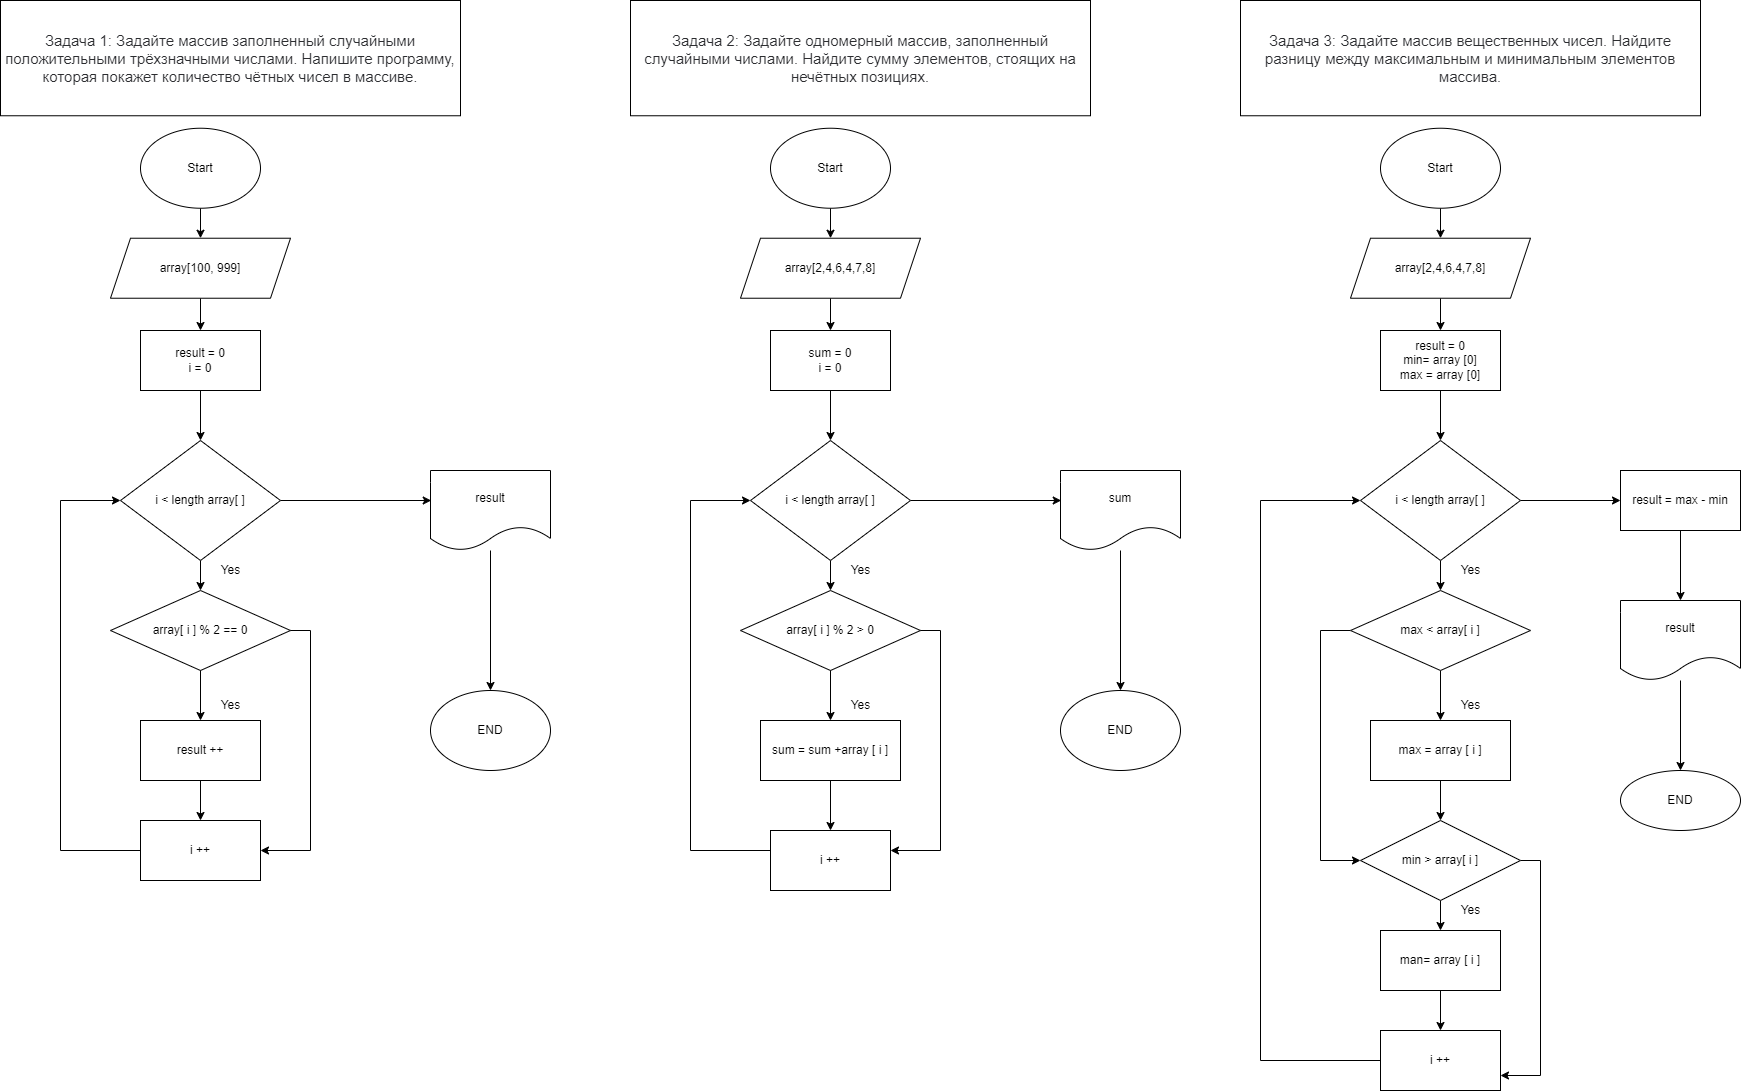

The diagram above was exported from draw.io. Its source (the exported page's mxGraphModel, read from the mxfile embedded in the PNG):
<mxGraphModel dx="1162" dy="1457" grid="1" gridSize="10" guides="1" tooltips="1" connect="1" arrows="1" fold="1" page="1" pageScale="1" pageWidth="827" pageHeight="1169" math="0" shadow="0">
  <root>
    <mxCell id="0" />
    <mxCell id="1" parent="0" />
    <mxCell id="LKeHShHih_4ts5UfILvo-1" value="" style="edgeStyle=orthogonalEdgeStyle;rounded=0;orthogonalLoop=1;jettySize=auto;html=1;" parent="1" source="LKeHShHih_4ts5UfILvo-2" target="LKeHShHih_4ts5UfILvo-5" edge="1">
      <mxGeometry relative="1" as="geometry" />
    </mxCell>
    <mxCell id="LKeHShHih_4ts5UfILvo-2" value="Start" style="ellipse;whiteSpace=wrap;html=1;" parent="1" vertex="1">
      <mxGeometry x="1110" y="167.73" width="120" height="80" as="geometry" />
    </mxCell>
    <mxCell id="LKeHShHih_4ts5UfILvo-3" value="&lt;div&gt;&lt;div&gt;&lt;span style=&quot;color: rgb(44 , 45 , 48) ; font-family: &amp;#34;roboto&amp;#34; , &amp;#34;san francisco&amp;#34; , &amp;#34;helvetica neue&amp;#34; , &amp;#34;helvetica&amp;#34; , &amp;#34;arial&amp;#34; ; font-size: 15px ; background-color: rgb(255 , 255 , 255)&quot;&gt;Задача 1:&amp;nbsp;&lt;/span&gt;&lt;span style=&quot;background-color: rgb(255 , 255 , 255) ; color: rgb(44 , 45 , 48) ; font-family: &amp;#34;roboto&amp;#34; , &amp;#34;san francisco&amp;#34; , &amp;#34;helvetica neue&amp;#34; , &amp;#34;helvetica&amp;#34; , &amp;#34;arial&amp;#34; ; font-size: 15px&quot;&gt;Задайте массив заполненный случайными положительными трёхзначными числами. Напишите программу, которая покажет количество чётных чисел в массиве.&lt;/span&gt;&lt;br&gt;&lt;/div&gt;&lt;/div&gt;" style="rounded=0;whiteSpace=wrap;html=1;" parent="1" vertex="1">
      <mxGeometry x="970" y="40" width="460" height="115.26" as="geometry" />
    </mxCell>
    <mxCell id="LKeHShHih_4ts5UfILvo-4" value="" style="edgeStyle=orthogonalEdgeStyle;rounded=0;orthogonalLoop=1;jettySize=auto;html=1;" parent="1" source="LKeHShHih_4ts5UfILvo-5" target="LKeHShHih_4ts5UfILvo-16" edge="1">
      <mxGeometry relative="1" as="geometry" />
    </mxCell>
    <mxCell id="LKeHShHih_4ts5UfILvo-5" value="array[100, 999]" style="shape=parallelogram;perimeter=parallelogramPerimeter;whiteSpace=wrap;html=1;fixedSize=1;" parent="1" vertex="1">
      <mxGeometry x="1080" y="277.73" width="180" height="60" as="geometry" />
    </mxCell>
    <mxCell id="LKeHShHih_4ts5UfILvo-6" value="" style="edgeStyle=orthogonalEdgeStyle;rounded=0;orthogonalLoop=1;jettySize=auto;html=1;" parent="1" source="LKeHShHih_4ts5UfILvo-8" target="LKeHShHih_4ts5UfILvo-14" edge="1">
      <mxGeometry relative="1" as="geometry" />
    </mxCell>
    <mxCell id="LKeHShHih_4ts5UfILvo-8" value="array[ i ] % 2 == 0" style="rhombus;whiteSpace=wrap;html=1;" parent="1" vertex="1">
      <mxGeometry x="1080" y="630" width="180" height="80" as="geometry" />
    </mxCell>
    <mxCell id="LKeHShHih_4ts5UfILvo-9" value="Yes" style="text;html=1;align=center;verticalAlign=middle;resizable=0;points=[];autosize=1;strokeColor=none;fillColor=none;" parent="1" vertex="1">
      <mxGeometry x="1180" y="735" width="40" height="20" as="geometry" />
    </mxCell>
    <mxCell id="LKeHShHih_4ts5UfILvo-10" value="" style="edgeStyle=orthogonalEdgeStyle;rounded=0;orthogonalLoop=1;jettySize=auto;html=1;" parent="1" source="LKeHShHih_4ts5UfILvo-11" target="LKeHShHih_4ts5UfILvo-12" edge="1">
      <mxGeometry relative="1" as="geometry" />
    </mxCell>
    <mxCell id="LKeHShHih_4ts5UfILvo-11" value="result" style="shape=document;whiteSpace=wrap;html=1;boundedLbl=1;" parent="1" vertex="1">
      <mxGeometry x="1400" y="510" width="120" height="80" as="geometry" />
    </mxCell>
    <mxCell id="LKeHShHih_4ts5UfILvo-12" value="END" style="ellipse;whiteSpace=wrap;html=1;" parent="1" vertex="1">
      <mxGeometry x="1400" y="730" width="120" height="80" as="geometry" />
    </mxCell>
    <mxCell id="LKeHShHih_4ts5UfILvo-13" value="" style="edgeStyle=orthogonalEdgeStyle;rounded=0;orthogonalLoop=1;jettySize=auto;html=1;" parent="1" source="LKeHShHih_4ts5UfILvo-14" target="LKeHShHih_4ts5UfILvo-18" edge="1">
      <mxGeometry relative="1" as="geometry" />
    </mxCell>
    <mxCell id="LKeHShHih_4ts5UfILvo-14" value="result ++" style="rounded=0;whiteSpace=wrap;html=1;" parent="1" vertex="1">
      <mxGeometry x="1110" y="760" width="120" height="60" as="geometry" />
    </mxCell>
    <mxCell id="LKeHShHih_4ts5UfILvo-20" value="" style="edgeStyle=orthogonalEdgeStyle;rounded=0;orthogonalLoop=1;jettySize=auto;html=1;" parent="1" source="LKeHShHih_4ts5UfILvo-16" target="LKeHShHih_4ts5UfILvo-19" edge="1">
      <mxGeometry relative="1" as="geometry" />
    </mxCell>
    <mxCell id="LKeHShHih_4ts5UfILvo-16" value="result = 0&lt;br&gt;i = 0" style="whiteSpace=wrap;html=1;" parent="1" vertex="1">
      <mxGeometry x="1110" y="370" width="120" height="60" as="geometry" />
    </mxCell>
    <mxCell id="LKeHShHih_4ts5UfILvo-17" style="edgeStyle=orthogonalEdgeStyle;rounded=0;orthogonalLoop=1;jettySize=auto;html=1;entryX=0;entryY=0.5;entryDx=0;entryDy=0;" parent="1" source="LKeHShHih_4ts5UfILvo-18" target="LKeHShHih_4ts5UfILvo-19" edge="1">
      <mxGeometry relative="1" as="geometry">
        <Array as="points">
          <mxPoint x="1030" y="890" />
          <mxPoint x="1030" y="540" />
        </Array>
      </mxGeometry>
    </mxCell>
    <mxCell id="LKeHShHih_4ts5UfILvo-18" value="i ++" style="whiteSpace=wrap;html=1;rounded=0;" parent="1" vertex="1">
      <mxGeometry x="1110" y="860" width="120" height="60" as="geometry" />
    </mxCell>
    <mxCell id="LKeHShHih_4ts5UfILvo-21" style="edgeStyle=orthogonalEdgeStyle;rounded=0;orthogonalLoop=1;jettySize=auto;html=1;entryX=0.5;entryY=0;entryDx=0;entryDy=0;" parent="1" source="LKeHShHih_4ts5UfILvo-19" target="LKeHShHih_4ts5UfILvo-8" edge="1">
      <mxGeometry relative="1" as="geometry" />
    </mxCell>
    <mxCell id="LKeHShHih_4ts5UfILvo-24" style="edgeStyle=orthogonalEdgeStyle;rounded=0;orthogonalLoop=1;jettySize=auto;html=1;entryX=1;entryY=0.5;entryDx=0;entryDy=0;exitX=1;exitY=0.5;exitDx=0;exitDy=0;" parent="1" source="LKeHShHih_4ts5UfILvo-8" target="LKeHShHih_4ts5UfILvo-18" edge="1">
      <mxGeometry relative="1" as="geometry">
        <Array as="points">
          <mxPoint x="1280" y="670" />
          <mxPoint x="1280" y="890" />
        </Array>
      </mxGeometry>
    </mxCell>
    <mxCell id="LKeHShHih_4ts5UfILvo-25" style="edgeStyle=orthogonalEdgeStyle;rounded=0;orthogonalLoop=1;jettySize=auto;html=1;entryX=0.006;entryY=0.375;entryDx=0;entryDy=0;entryPerimeter=0;" parent="1" source="LKeHShHih_4ts5UfILvo-19" target="LKeHShHih_4ts5UfILvo-11" edge="1">
      <mxGeometry relative="1" as="geometry" />
    </mxCell>
    <mxCell id="LKeHShHih_4ts5UfILvo-19" value="i &amp;lt; length array[ ]" style="rhombus;whiteSpace=wrap;html=1;" parent="1" vertex="1">
      <mxGeometry x="1090" y="480" width="160" height="120" as="geometry" />
    </mxCell>
    <mxCell id="LKeHShHih_4ts5UfILvo-23" value="Yes" style="text;html=1;align=center;verticalAlign=middle;resizable=0;points=[];autosize=1;strokeColor=none;fillColor=none;" parent="1" vertex="1">
      <mxGeometry x="1180" y="600" width="40" height="20" as="geometry" />
    </mxCell>
    <mxCell id="LKeHShHih_4ts5UfILvo-26" value="" style="edgeStyle=orthogonalEdgeStyle;rounded=0;orthogonalLoop=1;jettySize=auto;html=1;" parent="1" source="LKeHShHih_4ts5UfILvo-27" target="LKeHShHih_4ts5UfILvo-30" edge="1">
      <mxGeometry relative="1" as="geometry" />
    </mxCell>
    <mxCell id="LKeHShHih_4ts5UfILvo-27" value="Start" style="ellipse;whiteSpace=wrap;html=1;" parent="1" vertex="1">
      <mxGeometry x="1740" y="167.73" width="120" height="80" as="geometry" />
    </mxCell>
    <mxCell id="LKeHShHih_4ts5UfILvo-28" value="&lt;div&gt;&lt;div&gt;&lt;span style=&quot;color: rgb(44 , 45 , 48) ; font-family: &amp;#34;roboto&amp;#34; , &amp;#34;san francisco&amp;#34; , &amp;#34;helvetica neue&amp;#34; , &amp;#34;helvetica&amp;#34; , &amp;#34;arial&amp;#34; ; font-size: 15px ; background-color: rgb(255 , 255 , 255)&quot;&gt;Задача 2: Задайте одномерный массив, заполненный случайными числами. Найдите сумму элементов, стоящих на нечётных позициях.&lt;/span&gt;&lt;br&gt;&lt;/div&gt;&lt;/div&gt;" style="rounded=0;whiteSpace=wrap;html=1;" parent="1" vertex="1">
      <mxGeometry x="1600" y="40" width="460" height="115.26" as="geometry" />
    </mxCell>
    <mxCell id="LKeHShHih_4ts5UfILvo-29" value="" style="edgeStyle=orthogonalEdgeStyle;rounded=0;orthogonalLoop=1;jettySize=auto;html=1;" parent="1" source="LKeHShHih_4ts5UfILvo-30" target="LKeHShHih_4ts5UfILvo-40" edge="1">
      <mxGeometry relative="1" as="geometry" />
    </mxCell>
    <mxCell id="LKeHShHih_4ts5UfILvo-30" value="array[2,4,6,4,7,8]" style="shape=parallelogram;perimeter=parallelogramPerimeter;whiteSpace=wrap;html=1;fixedSize=1;" parent="1" vertex="1">
      <mxGeometry x="1710" y="277.73" width="180" height="60" as="geometry" />
    </mxCell>
    <mxCell id="LKeHShHih_4ts5UfILvo-31" value="" style="edgeStyle=orthogonalEdgeStyle;rounded=0;orthogonalLoop=1;jettySize=auto;html=1;" parent="1" source="LKeHShHih_4ts5UfILvo-32" target="LKeHShHih_4ts5UfILvo-38" edge="1">
      <mxGeometry relative="1" as="geometry" />
    </mxCell>
    <mxCell id="LKeHShHih_4ts5UfILvo-32" value="array[ i ] % 2 &amp;gt; 0" style="rhombus;whiteSpace=wrap;html=1;" parent="1" vertex="1">
      <mxGeometry x="1710" y="630" width="180" height="80" as="geometry" />
    </mxCell>
    <mxCell id="LKeHShHih_4ts5UfILvo-33" value="Yes" style="text;html=1;align=center;verticalAlign=middle;resizable=0;points=[];autosize=1;strokeColor=none;fillColor=none;" parent="1" vertex="1">
      <mxGeometry x="1810" y="735" width="40" height="20" as="geometry" />
    </mxCell>
    <mxCell id="LKeHShHih_4ts5UfILvo-34" value="" style="edgeStyle=orthogonalEdgeStyle;rounded=0;orthogonalLoop=1;jettySize=auto;html=1;" parent="1" source="LKeHShHih_4ts5UfILvo-35" target="LKeHShHih_4ts5UfILvo-36" edge="1">
      <mxGeometry relative="1" as="geometry" />
    </mxCell>
    <mxCell id="LKeHShHih_4ts5UfILvo-35" value="sum" style="shape=document;whiteSpace=wrap;html=1;boundedLbl=1;" parent="1" vertex="1">
      <mxGeometry x="2030" y="510" width="120" height="80" as="geometry" />
    </mxCell>
    <mxCell id="LKeHShHih_4ts5UfILvo-36" value="END" style="ellipse;whiteSpace=wrap;html=1;" parent="1" vertex="1">
      <mxGeometry x="2030" y="730" width="120" height="80" as="geometry" />
    </mxCell>
    <mxCell id="LKeHShHih_4ts5UfILvo-49" style="edgeStyle=orthogonalEdgeStyle;rounded=0;orthogonalLoop=1;jettySize=auto;html=1;entryX=0.5;entryY=0;entryDx=0;entryDy=0;" parent="1" source="LKeHShHih_4ts5UfILvo-38" target="LKeHShHih_4ts5UfILvo-47" edge="1">
      <mxGeometry relative="1" as="geometry" />
    </mxCell>
    <mxCell id="LKeHShHih_4ts5UfILvo-38" value="sum = sum +array [ i ]" style="rounded=0;whiteSpace=wrap;html=1;" parent="1" vertex="1">
      <mxGeometry x="1730" y="760" width="140" height="60" as="geometry" />
    </mxCell>
    <mxCell id="LKeHShHih_4ts5UfILvo-39" value="" style="edgeStyle=orthogonalEdgeStyle;rounded=0;orthogonalLoop=1;jettySize=auto;html=1;" parent="1" source="LKeHShHih_4ts5UfILvo-40" target="LKeHShHih_4ts5UfILvo-45" edge="1">
      <mxGeometry relative="1" as="geometry" />
    </mxCell>
    <mxCell id="LKeHShHih_4ts5UfILvo-40" value="sum = 0&lt;br&gt;i = 0" style="whiteSpace=wrap;html=1;" parent="1" vertex="1">
      <mxGeometry x="1740" y="370" width="120" height="60" as="geometry" />
    </mxCell>
    <mxCell id="LKeHShHih_4ts5UfILvo-41" style="edgeStyle=orthogonalEdgeStyle;rounded=0;orthogonalLoop=1;jettySize=auto;html=1;entryX=0;entryY=0.5;entryDx=0;entryDy=0;" parent="1" target="LKeHShHih_4ts5UfILvo-45" edge="1">
      <mxGeometry relative="1" as="geometry">
        <Array as="points">
          <mxPoint x="1660" y="890" />
          <mxPoint x="1660" y="540" />
        </Array>
        <mxPoint x="1740" y="890" as="sourcePoint" />
      </mxGeometry>
    </mxCell>
    <mxCell id="LKeHShHih_4ts5UfILvo-42" style="edgeStyle=orthogonalEdgeStyle;rounded=0;orthogonalLoop=1;jettySize=auto;html=1;entryX=0.5;entryY=0;entryDx=0;entryDy=0;" parent="1" source="LKeHShHih_4ts5UfILvo-45" target="LKeHShHih_4ts5UfILvo-32" edge="1">
      <mxGeometry relative="1" as="geometry" />
    </mxCell>
    <mxCell id="LKeHShHih_4ts5UfILvo-43" style="edgeStyle=orthogonalEdgeStyle;rounded=0;orthogonalLoop=1;jettySize=auto;html=1;entryX=1;entryY=0.5;entryDx=0;entryDy=0;exitX=1;exitY=0.5;exitDx=0;exitDy=0;" parent="1" source="LKeHShHih_4ts5UfILvo-32" edge="1">
      <mxGeometry relative="1" as="geometry">
        <mxPoint x="1860" y="890" as="targetPoint" />
        <Array as="points">
          <mxPoint x="1910" y="670" />
          <mxPoint x="1910" y="890" />
        </Array>
      </mxGeometry>
    </mxCell>
    <mxCell id="LKeHShHih_4ts5UfILvo-44" style="edgeStyle=orthogonalEdgeStyle;rounded=0;orthogonalLoop=1;jettySize=auto;html=1;entryX=0.006;entryY=0.375;entryDx=0;entryDy=0;entryPerimeter=0;" parent="1" source="LKeHShHih_4ts5UfILvo-45" target="LKeHShHih_4ts5UfILvo-35" edge="1">
      <mxGeometry relative="1" as="geometry" />
    </mxCell>
    <mxCell id="LKeHShHih_4ts5UfILvo-45" value="i &amp;lt; length array[ ]" style="rhombus;whiteSpace=wrap;html=1;" parent="1" vertex="1">
      <mxGeometry x="1720" y="480" width="160" height="120" as="geometry" />
    </mxCell>
    <mxCell id="LKeHShHih_4ts5UfILvo-46" value="Yes" style="text;html=1;align=center;verticalAlign=middle;resizable=0;points=[];autosize=1;strokeColor=none;fillColor=none;" parent="1" vertex="1">
      <mxGeometry x="1810" y="600" width="40" height="20" as="geometry" />
    </mxCell>
    <mxCell id="LKeHShHih_4ts5UfILvo-47" value="i ++" style="whiteSpace=wrap;html=1;rounded=0;" parent="1" vertex="1">
      <mxGeometry x="1740" y="870" width="120" height="60" as="geometry" />
    </mxCell>
    <mxCell id="LKeHShHih_4ts5UfILvo-71" value="" style="edgeStyle=orthogonalEdgeStyle;rounded=0;orthogonalLoop=1;jettySize=auto;html=1;" parent="1" source="LKeHShHih_4ts5UfILvo-72" target="LKeHShHih_4ts5UfILvo-75" edge="1">
      <mxGeometry relative="1" as="geometry" />
    </mxCell>
    <mxCell id="LKeHShHih_4ts5UfILvo-72" value="Start" style="ellipse;whiteSpace=wrap;html=1;" parent="1" vertex="1">
      <mxGeometry x="2350" y="167.73" width="120" height="80" as="geometry" />
    </mxCell>
    <mxCell id="LKeHShHih_4ts5UfILvo-73" value="&lt;div&gt;&lt;div&gt;&lt;span style=&quot;color: rgb(44 , 45 , 48) ; font-family: &amp;#34;roboto&amp;#34; , &amp;#34;san francisco&amp;#34; , &amp;#34;helvetica neue&amp;#34; , &amp;#34;helvetica&amp;#34; , &amp;#34;arial&amp;#34; ; font-size: 15px ; background-color: rgb(255 , 255 , 255)&quot;&gt;Задача 3: Задайте массив вещественных чисел. Найдите разницу между максимальным и минимальным элементов массива.&lt;/span&gt;&lt;br&gt;&lt;/div&gt;&lt;/div&gt;" style="rounded=0;whiteSpace=wrap;html=1;" parent="1" vertex="1">
      <mxGeometry x="2210" y="40" width="460" height="115.26" as="geometry" />
    </mxCell>
    <mxCell id="LKeHShHih_4ts5UfILvo-74" value="" style="edgeStyle=orthogonalEdgeStyle;rounded=0;orthogonalLoop=1;jettySize=auto;html=1;" parent="1" source="LKeHShHih_4ts5UfILvo-75" target="LKeHShHih_4ts5UfILvo-83" edge="1">
      <mxGeometry relative="1" as="geometry" />
    </mxCell>
    <mxCell id="LKeHShHih_4ts5UfILvo-75" value="array[2,4,6,4,7,8]" style="shape=parallelogram;perimeter=parallelogramPerimeter;whiteSpace=wrap;html=1;fixedSize=1;" parent="1" vertex="1">
      <mxGeometry x="2320" y="277.73" width="180" height="60" as="geometry" />
    </mxCell>
    <mxCell id="LKeHShHih_4ts5UfILvo-76" value="" style="edgeStyle=orthogonalEdgeStyle;rounded=0;orthogonalLoop=1;jettySize=auto;html=1;" parent="1" source="LKeHShHih_4ts5UfILvo-77" target="LKeHShHih_4ts5UfILvo-81" edge="1">
      <mxGeometry relative="1" as="geometry" />
    </mxCell>
    <mxCell id="LKeHShHih_4ts5UfILvo-109" style="edgeStyle=orthogonalEdgeStyle;rounded=0;orthogonalLoop=1;jettySize=auto;html=1;entryX=0;entryY=0.5;entryDx=0;entryDy=0;" parent="1" source="LKeHShHih_4ts5UfILvo-77" target="LKeHShHih_4ts5UfILvo-93" edge="1">
      <mxGeometry relative="1" as="geometry">
        <Array as="points">
          <mxPoint x="2290" y="670" />
          <mxPoint x="2290" y="900" />
        </Array>
      </mxGeometry>
    </mxCell>
    <mxCell id="LKeHShHih_4ts5UfILvo-77" value="max &amp;lt; array[ i ]" style="rhombus;whiteSpace=wrap;html=1;" parent="1" vertex="1">
      <mxGeometry x="2320" y="630" width="180" height="80" as="geometry" />
    </mxCell>
    <mxCell id="LKeHShHih_4ts5UfILvo-78" value="Yes" style="text;html=1;align=center;verticalAlign=middle;resizable=0;points=[];autosize=1;strokeColor=none;fillColor=none;" parent="1" vertex="1">
      <mxGeometry x="2420" y="735" width="40" height="20" as="geometry" />
    </mxCell>
    <mxCell id="LKeHShHih_4ts5UfILvo-94" value="" style="edgeStyle=orthogonalEdgeStyle;rounded=0;orthogonalLoop=1;jettySize=auto;html=1;" parent="1" source="LKeHShHih_4ts5UfILvo-81" target="LKeHShHih_4ts5UfILvo-93" edge="1">
      <mxGeometry relative="1" as="geometry" />
    </mxCell>
    <mxCell id="LKeHShHih_4ts5UfILvo-81" value="max = array [ i ]" style="rounded=0;whiteSpace=wrap;html=1;" parent="1" vertex="1">
      <mxGeometry x="2340" y="760" width="140" height="60" as="geometry" />
    </mxCell>
    <mxCell id="LKeHShHih_4ts5UfILvo-82" value="" style="edgeStyle=orthogonalEdgeStyle;rounded=0;orthogonalLoop=1;jettySize=auto;html=1;" parent="1" source="LKeHShHih_4ts5UfILvo-83" target="LKeHShHih_4ts5UfILvo-88" edge="1">
      <mxGeometry relative="1" as="geometry" />
    </mxCell>
    <mxCell id="LKeHShHih_4ts5UfILvo-83" value="result = 0&lt;br&gt;min= array [0]&lt;br&gt;max = array [0]" style="whiteSpace=wrap;html=1;" parent="1" vertex="1">
      <mxGeometry x="2350" y="370" width="120" height="60" as="geometry" />
    </mxCell>
    <mxCell id="LKeHShHih_4ts5UfILvo-85" style="edgeStyle=orthogonalEdgeStyle;rounded=0;orthogonalLoop=1;jettySize=auto;html=1;entryX=0.5;entryY=0;entryDx=0;entryDy=0;" parent="1" source="LKeHShHih_4ts5UfILvo-88" target="LKeHShHih_4ts5UfILvo-77" edge="1">
      <mxGeometry relative="1" as="geometry" />
    </mxCell>
    <mxCell id="LKeHShHih_4ts5UfILvo-99" value="" style="edgeStyle=orthogonalEdgeStyle;rounded=0;orthogonalLoop=1;jettySize=auto;html=1;" parent="1" source="LKeHShHih_4ts5UfILvo-88" target="LKeHShHih_4ts5UfILvo-98" edge="1">
      <mxGeometry relative="1" as="geometry" />
    </mxCell>
    <mxCell id="LKeHShHih_4ts5UfILvo-88" value="i &amp;lt; length array[ ]" style="rhombus;whiteSpace=wrap;html=1;" parent="1" vertex="1">
      <mxGeometry x="2330" y="480" width="160" height="120" as="geometry" />
    </mxCell>
    <mxCell id="LKeHShHih_4ts5UfILvo-89" value="Yes" style="text;html=1;align=center;verticalAlign=middle;resizable=0;points=[];autosize=1;strokeColor=none;fillColor=none;" parent="1" vertex="1">
      <mxGeometry x="2420" y="600" width="40" height="20" as="geometry" />
    </mxCell>
    <mxCell id="LKeHShHih_4ts5UfILvo-105" style="edgeStyle=orthogonalEdgeStyle;rounded=0;orthogonalLoop=1;jettySize=auto;html=1;entryX=0;entryY=0.5;entryDx=0;entryDy=0;" parent="1" source="LKeHShHih_4ts5UfILvo-90" target="LKeHShHih_4ts5UfILvo-88" edge="1">
      <mxGeometry relative="1" as="geometry">
        <mxPoint x="2260" y="540" as="targetPoint" />
        <Array as="points">
          <mxPoint x="2230" y="1100" />
          <mxPoint x="2230" y="540" />
        </Array>
      </mxGeometry>
    </mxCell>
    <mxCell id="LKeHShHih_4ts5UfILvo-90" value="i ++" style="whiteSpace=wrap;html=1;rounded=0;" parent="1" vertex="1">
      <mxGeometry x="2350" y="1070" width="120" height="60" as="geometry" />
    </mxCell>
    <mxCell id="LKeHShHih_4ts5UfILvo-96" value="" style="edgeStyle=orthogonalEdgeStyle;rounded=0;orthogonalLoop=1;jettySize=auto;html=1;" parent="1" source="LKeHShHih_4ts5UfILvo-93" target="LKeHShHih_4ts5UfILvo-95" edge="1">
      <mxGeometry relative="1" as="geometry" />
    </mxCell>
    <mxCell id="LKeHShHih_4ts5UfILvo-110" style="edgeStyle=orthogonalEdgeStyle;rounded=0;orthogonalLoop=1;jettySize=auto;html=1;entryX=1;entryY=0.75;entryDx=0;entryDy=0;" parent="1" source="LKeHShHih_4ts5UfILvo-93" target="LKeHShHih_4ts5UfILvo-90" edge="1">
      <mxGeometry relative="1" as="geometry">
        <Array as="points">
          <mxPoint x="2510" y="900" />
          <mxPoint x="2510" y="1115" />
        </Array>
      </mxGeometry>
    </mxCell>
    <mxCell id="LKeHShHih_4ts5UfILvo-93" value="&lt;span&gt;min &amp;gt; array[ i ]&lt;/span&gt;" style="rhombus;whiteSpace=wrap;html=1;rounded=0;" parent="1" vertex="1">
      <mxGeometry x="2330" y="860" width="160" height="80" as="geometry" />
    </mxCell>
    <mxCell id="LKeHShHih_4ts5UfILvo-97" value="" style="edgeStyle=orthogonalEdgeStyle;rounded=0;orthogonalLoop=1;jettySize=auto;html=1;" parent="1" source="LKeHShHih_4ts5UfILvo-95" target="LKeHShHih_4ts5UfILvo-90" edge="1">
      <mxGeometry relative="1" as="geometry" />
    </mxCell>
    <mxCell id="LKeHShHih_4ts5UfILvo-95" value="&lt;span&gt;man= array [ i ]&lt;/span&gt;" style="whiteSpace=wrap;html=1;rounded=0;" parent="1" vertex="1">
      <mxGeometry x="2350" y="970" width="120" height="60" as="geometry" />
    </mxCell>
    <mxCell id="LKeHShHih_4ts5UfILvo-101" value="" style="edgeStyle=orthogonalEdgeStyle;rounded=0;orthogonalLoop=1;jettySize=auto;html=1;" parent="1" source="LKeHShHih_4ts5UfILvo-98" target="LKeHShHih_4ts5UfILvo-100" edge="1">
      <mxGeometry relative="1" as="geometry" />
    </mxCell>
    <mxCell id="LKeHShHih_4ts5UfILvo-98" value="result = max - min" style="whiteSpace=wrap;html=1;" parent="1" vertex="1">
      <mxGeometry x="2590" y="510" width="120" height="60" as="geometry" />
    </mxCell>
    <mxCell id="LKeHShHih_4ts5UfILvo-103" value="" style="edgeStyle=orthogonalEdgeStyle;rounded=0;orthogonalLoop=1;jettySize=auto;html=1;" parent="1" source="LKeHShHih_4ts5UfILvo-100" target="LKeHShHih_4ts5UfILvo-102" edge="1">
      <mxGeometry relative="1" as="geometry" />
    </mxCell>
    <mxCell id="LKeHShHih_4ts5UfILvo-100" value="&lt;span&gt;result&lt;/span&gt;" style="shape=document;whiteSpace=wrap;html=1;boundedLbl=1;" parent="1" vertex="1">
      <mxGeometry x="2590" y="640" width="120" height="80" as="geometry" />
    </mxCell>
    <mxCell id="LKeHShHih_4ts5UfILvo-102" value="&lt;span&gt;END&lt;/span&gt;" style="ellipse;whiteSpace=wrap;html=1;" parent="1" vertex="1">
      <mxGeometry x="2590" y="810" width="120" height="60" as="geometry" />
    </mxCell>
    <mxCell id="LKeHShHih_4ts5UfILvo-108" value="Yes" style="text;html=1;align=center;verticalAlign=middle;resizable=0;points=[];autosize=1;strokeColor=none;fillColor=none;" parent="1" vertex="1">
      <mxGeometry x="2420" y="940" width="40" height="20" as="geometry" />
    </mxCell>
  </root>
</mxGraphModel>